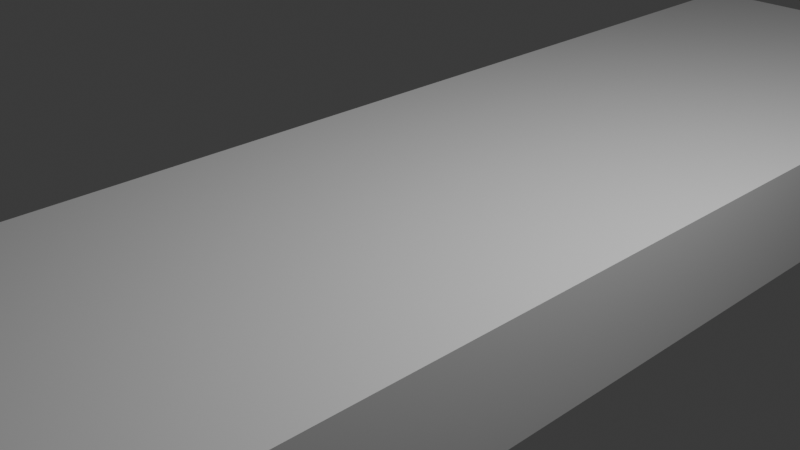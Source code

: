 # Source: Road.blend  (saved by Blender 4.1.24; exported with 4.5.12 LTS)
import bpy
from mathutils import Matrix  # noqa: F401  (used for matrix-valued properties, if any)

bpy.ops.wm.read_factory_settings(use_empty=True)
scene = bpy.context.scene
scene.name = 'Scene'

# ---- collections
col_collection = bpy.data.collections.new('Collection'); scene.collection.children.link(col_collection)

# ---- world
world_world = bpy.data.worlds.new('World'); scene.world = world_world
world_world.use_nodes = True; world_world.node_tree.nodes.clear()
_N = world_world.node_tree.nodes; _L = world_world.node_tree.links
n0 = _N.new('ShaderNodeOutputWorld'); n0.name = 'World Output'; n0.location = (300, 300)
n1 = _N.new('ShaderNodeBackground'); n1.name = 'Background'; n1.location = (10, 300)
n1.inputs[0].default_value = (0.05088, 0.05088, 0.05088, 1.0)
_L.new(n1.outputs[0], n0.inputs[0])
n0.is_active_output = True
world_world.color = (0.05088, 0.05088, 0.05088)
world_world.use_sun_shadow = False
world_world.sun_shadow_jitter_overblur = 0.0

# ---- cameras
cam_camera = bpy.data.cameras.new('Camera')
cam_camera.clip_end = 100.0
cam_camera.ortho_scale = 7.314

# ---- lights
light_light = bpy.data.lights.new('Light', 'POINT')
light_light.transmission_factor = 0.0
light_light.energy = 1000.0
light_light.shadow_soft_size = 0.1
light_light.shadow_maximum_resolution = 0.006
light_light.use_absolute_resolution = True

# ---- meshes
me_plane_001 = bpy.data.meshes.new('Plane.001')
me_plane_001.from_pydata([(-9.052, 0.7369, -0.01196), (-3.068, 0.7369, -0.01196), (-9.052, 5.227, -0.01196), (-3.068, 5.227, -0.01196), (-9.052, 5.227, 0.1454), (-9.052, 0.7369, 0.1454), (-3.068, 0.7369, 0.1454), (-3.068, 5.227, 0.1454), (-3.068, 0.7369, -0.01196), (2.915, 0.7369, -0.01196), (-3.068, 5.227, -0.01196), (2.915, 5.227, -0.01196), (-3.068, 5.227, 0.1454), (-3.068, 0.7369, 0.1454), (2.915, 0.7369, 0.1454), (2.915, 5.227, 0.1454), (2.915, 0.7369, -0.01196), (8.898, 0.7369, -0.01196), (2.915, 5.227, -0.01196), (8.898, 5.227, -0.01196), (2.915, 5.227, 0.1454), (2.915, 0.7369, 0.1454), (8.898, 0.7369, 0.1454), (8.898, 5.227, 0.1454)], [], [(0, 2, 3, 1), (5, 6, 7, 4), (3, 2, 4, 7), (0, 1, 6, 5), (1, 3, 7, 6), (2, 0, 5, 4), (8, 10, 11, 9), (13, 14, 15, 12), (11, 10, 12, 15), (8, 9, 14, 13), (9, 11, 15, 14), (10, 8, 13, 12), (16, 18, 19, 17), (21, 22, 23, 20), (19, 18, 20, 23), (16, 17, 22, 21), (17, 19, 23, 22), (18, 16, 21, 20)])
me_plane_001.polygons.foreach_set('use_smooth', [True] * 18)
_k = set([(0, 1), (0, 2), (0, 5), (1, 3), (1, 6), (2, 3), (2, 4), (3, 7), (4, 5), (4, 7), (5, 6), (6, 7), (8, 9), (8, 10), (8, 13), (9, 11), (9, 14), (10, 11), (10, 12), (11, 15), (12, 13), (12, 15), (13, 14), (14, 15), (16, 17), (16, 18), (16, 21), (17, 19), (17, 22), (18, 19), (18, 20), (19, 23), (20, 21), (20, 23), (21, 22), (22, 23)])
me_plane_001.attributes.new('sharp_edge', 'BOOLEAN', 'EDGE').data.foreach_set('value', [ (min(e.vertices), max(e.vertices)) in _k for e in me_plane_001.edges])
_uv = me_plane_001.uv_layers.new(name='UVMap')
_uv.uv.foreach_set('vector', [0.2191, 0.7807, 0.2191, 0.2193, 0.7803, 0.2193, 0.7803, 0.7807, 9.995e-05, 0.0001, 0.9993, 9.995e-05, 0.9993, 0.9999, 0.0001, 0.9999, 0.4769, 0.8882, 0.4769, 0.1222, 0.492, 0.1222, 0.492, 0.8882, 0.55, 0.127, 0.55, 0.8522, 0.5356, 0.8522, 0.5356, 0.127, 0.4639, 0.119, 0.4639, 0.8995, 0.4434, 0.8995, 0.4434, 0.119, 0.1488, 0.1137, 0.1488, 0.8872, 0.1284, 0.8872, 0.1284, 0.1137, 0.2191, 0.7807, 0.2191, 0.2193, 0.7803, 0.2193, 0.7803, 0.7807, 9.995e-05, 0.0001, 0.9993, 9.995e-05, 0.9993, 0.9999, 0.0001, 0.9999, 0.4769, 0.8882, 0.4769, 0.1222, 0.492, 0.1222, 0.492, 0.8882, 0.55, 0.127, 0.55, 0.8522, 0.5356, 0.8522, 0.5356, 0.127, 0.4639, 0.119, 0.4639, 0.8995, 0.4434, 0.8995, 0.4434, 0.119, 0.1488, 0.1137, 0.1488, 0.8872, 0.1284, 0.8872, 0.1284, 0.1137, 0.2191, 0.7807, 0.2191, 0.2193, 0.7803, 0.2193, 0.7803, 0.7807, 9.995e-05, 0.0001, 0.9993, 9.995e-05, 0.9993, 0.9999, 0.0001, 0.9999, 0.4769, 0.8882, 0.4769, 0.1222, 0.492, 0.1222, 0.492, 0.8882, 0.55, 0.127, 0.55, 0.8522, 0.5356, 0.8522, 0.5356, 0.127, 0.4639, 0.119, 0.4639, 0.8995, 0.4434, 0.8995, 0.4434, 0.119, 0.1488, 0.1137, 0.1488, 0.8872, 0.1284, 0.8872, 0.1284, 0.1137])
me_plane_001.update()
me_plane_001.normals_split_custom_set([tuple(v) for v in zip(*[iter([0.0, 0.0, -1.0, 0.0, 0.0, -1.0, 0.0, 0.0, -1.0, 0.0, 0.0, -1.0, 0.0, 0.0, 1.0, 0.0, 0.0, 1.0, 0.0, 0.0, 1.0, 0.0, 0.0, 1.0, 0.0, 1.0, 0.0, 0.0, 1.0, 0.0, 0.0, 1.0, 0.0, 0.0, 1.0, 0.0, 0.0, -1.0, 0.0, 0.0, -1.0, 0.0, 0.0, -1.0, 0.0, 0.0, -1.0, 0.0, 1.0, 0.0, 0.0, 1.0, 0.0, 0.0, 1.0, 0.0, 0.0, 1.0, 0.0, 0.0, -1.0, 0.0, 0.0, -1.0, 0.0, 0.0, -1.0, 0.0, 0.0, -1.0, 0.0, 0.0, 0.0, 0.0, -1.0, 0.0, 0.0, -1.0, 0.0, 0.0, -1.0, 0.0, 0.0, -1.0, 0.0, 0.0, 1.0, 0.0, 0.0, 1.0, 0.0, 0.0, 1.0, 0.0, 0.0, 1.0, 0.0, 1.0, 0.0, 0.0, 1.0, 0.0, 0.0, 1.0, 0.0, 0.0, 1.0, 0.0, 0.0, -1.0, 0.0, 0.0, -1.0, 0.0, 0.0, -1.0, 0.0, 0.0, -1.0, 0.0, 1.0, 0.0, 0.0, 1.0, 0.0, 0.0, 1.0, 0.0, 0.0, 1.0, 0.0, 0.0, -1.0, 0.0, 0.0, -1.0, 0.0, 0.0, -1.0, 0.0, 0.0, -1.0, 0.0, 0.0, 0.0, 0.0, -1.0, 0.0, 0.0, -1.0, 0.0, 0.0, -1.0, 0.0, 0.0, -1.0, 0.0, 0.0, 1.0, 0.0, 0.0, 1.0, 0.0, 0.0, 1.0, 0.0, 0.0, 1.0, 0.0, 1.0, 0.0, 0.0, 1.0, 0.0, 0.0, 1.0, 0.0, 0.0, 1.0, 0.0, 0.0, -1.0, 0.0, 0.0, -1.0, 0.0, 0.0, -1.0, 0.0, 0.0, -1.0, 0.0, 1.0, 0.0, 0.0, 1.0, 0.0, 0.0, 1.0, 0.0, 0.0, 1.0, 0.0, 0.0, -1.0, 0.0, 0.0, -1.0, 0.0, 0.0, -1.0, 0.0, 0.0, -1.0, 0.0, 0.0])] * 3)])

# ---- objects
ob_light = bpy.data.objects.new('Light', light_light)
ob_camera = bpy.data.objects.new('Camera', cam_camera)
ob_plane_001 = bpy.data.objects.new('Plane.001', me_plane_001)

# ---- transforms, parenting, visibility, modifiers, constraints
ob_light.location = (4.076, 1.005, 5.904)
ob_light.rotation_euler = (0.6503, 0.05522, 1.866)
ob_light.lock_rotations_4d = False
ob_light.empty_display_type = 'ARROWS'
ob_light.color = (0.0, 0.0, 0.0, 0.0)
ob_light.lineart.crease_threshold = 0.0
ob_camera.location = (7.359, -6.926, 4.958)
ob_camera.rotation_euler = (1.109, 0.0, 0.8149)
ob_camera.lock_rotations_4d = False
ob_camera.empty_display_type = 'ARROWS'
ob_camera.color = (0.0, 0.0, 0.0, 0.0)
ob_camera.display_type = 'WIRE'
ob_camera.lineart.crease_threshold = 0.0
ob_plane_001.location = (-2.817, 0.0, -0.9184)
ob_plane_001.rotation_euler = (0.0, 0.0, -1.571)
ob_plane_001.scale = (1.0, 1.0, 8.408)
ob_plane_001.color = (0.8, 0.8, 0.8, 1.0)

# ---- collection membership
col_collection.objects.link(ob_light)
col_collection.objects.link(ob_camera)
col_collection.objects.link(ob_plane_001)

# ---- scene / render settings (as saved in the file)
scene.camera = ob_camera
scene.frame_start = 1; scene.frame_end = 250; scene.frame_set(1)
scene.render.engine = 'BLENDER_EEVEE_NEXT'
scene.cycles.sampling_pattern = 'TABULATED_SOBOL'
scene.eevee.ray_tracing_options.trace_max_roughness = 0.0
bpy.context.view_layer.update()
